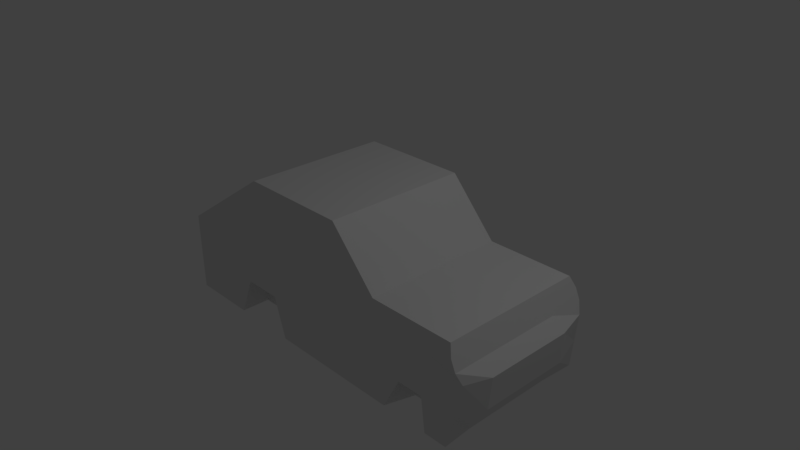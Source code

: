 # Source: car.blend  (saved by Blender 2.78.0; exported with 4.5.12 LTS)
import bpy
from mathutils import Matrix  # noqa: F401  (used for matrix-valued properties, if any)

bpy.ops.wm.read_factory_settings(use_empty=True)
scene = bpy.context.scene
scene.name = 'Scene'

# ---- collections
col_collection_1 = bpy.data.collections.new('Collection 1'); scene.collection.children.link(col_collection_1)

# ---- materials (node trees are filled in below, after node groups)
mat_material = bpy.data.materials.new('Material')
mat_material.alpha_threshold = 0.0
mat_material.use_transparent_shadow = False
mat_material.roughness = 0.5
mat_material.line_color = (0.0, 0.0, 0.0, 1.0)

# ---- material node trees

# ---- world
world_world = bpy.data.worlds.new('World'); scene.world = world_world
world_world.color = (0.05088, 0.05088, 0.05088)
world_world.use_sun_shadow = False
world_world.sun_shadow_jitter_overblur = 0.0
world_world.cycles.sampling_method = 'MANUAL'

# ---- cameras
cam_camera = bpy.data.cameras.new('Camera')
cam_camera.clip_end = 100.0
cam_camera.lens = 35.0
cam_camera.sensor_width = 32.0
cam_camera.sensor_height = 18.0
cam_camera.ortho_scale = 7.314
cam_camera.dof.focus_distance = 0.0
cam_camera.dof.aperture_fstop = 128.0

# ---- lights
light_lamp = bpy.data.lights.new('Lamp', 'POINT')
light_lamp.transmission_factor = 0.0
light_lamp.cutoff_distance = 30.0
light_lamp.energy = 100.0
light_lamp.shadow_buffer_clip_start = 1.001
light_lamp.shadow_soft_size = 0.1
light_lamp.shadow_maximum_resolution = 0.006
light_lamp.use_absolute_resolution = True

# ---- meshes
me_cube = bpy.data.meshes.new('Cube')
me_cube.from_pydata([(2.449, 1.095, -1.0), (2.449, -1.095, -1.0), (-2.293, -1.095, -1.0), (-2.293, 1.095, -1.0), (2.393, 1.0, 0.2768), (2.393, -1.0, 0.2768), (-1.0, -1.0, 1.0), (-1.0, 1.0, 1.0), (1.147, 1.095, -1.0), (0.5226, 1.095, -1.0), (1.147, -1.095, -1.0), (0.5226, -1.095, -1.0), (1.194, 1.0, 0.2768), (0.5271, 1.0, 1.0), (1.194, -1.0, 0.2768), (0.5271, -1.0, 1.0), (2.583, 1.0, -0.1682), (2.583, -1.0, -0.1682), (-2.478, -1.0, 0.0), (-2.478, 1.0, 0.0), (1.194, 1.0, -0.1682), (0.5271, 1.0, 0.0), (1.194, -1.0, -0.1682), (0.5271, -1.0, 0.0), (1.171, -1.048, -0.5841), (0.5248, -1.048, -0.5), (2.516, 1.048, -0.5841), (2.516, -1.048, -0.5841), (-2.386, -1.048, -0.5), (-2.386, 1.048, -0.5), (1.171, 1.048, -0.5841), (0.5248, 1.048, -0.5), (-0.416, 1.095, -1.0), (-1.355, 1.095, -1.0), (-0.416, -1.095, -1.0), (-1.355, -1.095, -1.0), (0.01803, 1.0, 1.0), (-0.491, 1.0, 1.0), (0.01803, -1.0, 1.0), (-0.491, -1.0, 1.0), (-0.4747, 1.0, 0.0), (-1.476, 1.0, 0.0), (-0.4747, -1.0, 0.0), (-1.476, -1.0, 0.0), (-0.6612, -1.048, -0.5), (-1.2, -1.048, -0.5), (-0.6682, 1.048, -0.5), (-1.193, 1.048, -0.5), (2.127, 1.095, -1.0), (1.469, 1.095, -1.0), (2.131, -1.095, -1.0), (1.466, -1.095, -1.0), (1.993, 1.0, 0.2768), (1.593, 1.0, 0.2768), (1.993, -1.0, 0.2768), (1.593, -1.0, 0.2768), (2.12, -1.0, -0.1682), (1.657, -1.0, -0.1682), (2.12, 1.0, -0.1682), (1.657, 1.0, -0.1682), (2.024, -1.048, -0.5841), (1.663, -1.048, -0.5841), (1.993, 1.048, -0.5841), (1.693, 1.048, -0.5841), (2.431, 0.5898, -0.9865), (2.431, -0.6963, -0.9865), (-2.293, -0.6963, -1.0), (-2.293, 0.5898, -1.0), (2.393, 0.558, 0.2768), (2.393, -0.6646, 0.2768), (-1.0, -0.6646, 1.0), (-1.0, 0.558, 1.0), (1.194, 0.558, 0.2768), (1.194, -0.6646, 0.2768), (0.5271, 0.558, 1.0), (0.5271, -0.6646, 1.0), (1.147, -0.6963, -1.0), (1.147, 0.5898, -1.0), (0.5226, -0.6963, -1.0), (0.5226, 0.5898, -1.0), (-2.478, -0.6646, 0.0), (-2.478, 0.558, 0.0), (2.702, 0.558, -0.1682), (2.702, -0.6646, -0.1682), (2.668, 0.5739, -0.5976), (2.668, -0.6805, -0.5976), (-2.386, -0.6805, -0.5), (-2.386, 0.5739, -0.5), (0.01803, 0.558, 1.0), (0.01803, -0.6646, 1.0), (-0.491, 0.558, 1.0), (-0.491, -0.6646, 1.0), (-0.416, -0.6963, -1.0), (-0.416, 0.5898, -1.0), (-1.355, -0.6963, -1.0), (-1.355, 0.5898, -1.0), (2.015, -0.6963, -1.0), (2.015, 0.5898, -1.0), (1.581, -0.6963, -1.0), (1.581, 0.5898, -1.0), (1.993, 0.558, 0.2768), (1.993, -0.6646, 0.2768), (1.593, 0.558, 0.2768), (1.593, -0.6646, 0.2768), (-0.6635, -0.6465, -0.5), (-0.6659, 0.7034, -0.5), (-1.197, -0.6465, -0.5), (-1.195, 0.7034, -0.5), (2.52, 1.06, -0.01983), (2.456, 1.06, 0.1285), (2.52, -1.053, -0.01983), (2.456, -1.053, 0.1285), (-1.985, -1.0, 0.3333), (-1.493, -1.0, 0.6667), (-1.985, 1.0, 0.3333), (-1.493, 1.0, 0.6667), (1.194, 1.0, -0.01983), (1.194, 1.0, 0.1285), (0.5271, 1.0, 0.3333), (0.5271, 1.0, 0.6667), (1.194, -1.0, 0.1285), (1.194, -1.0, -0.01983), (0.5271, -1.0, 0.6667), (0.5271, -1.0, 0.3333), (-0.3104, 1.0, 0.3333), (-0.1462, 1.0, 0.6667), (-1.148, 1.0, 0.3333), (-0.8194, 1.0, 0.6667), (-0.1462, -1.0, 0.6667), (-0.3104, -1.0, 0.3333), (-0.8194, -1.0, 0.6667), (-1.148, -1.0, 0.3333), (2.078, 1.0, -0.01983), (2.035, 1.0, 0.1285), (1.636, 1.0, -0.01983), (1.615, 1.0, 0.1285), (2.035, -1.0, 0.1285), (2.078, -1.0, -0.01983), (1.615, -1.0, 0.1285), (1.636, -1.0, -0.01983), (-1.493, -0.6646, 0.6667), (-1.985, -0.6646, 0.3333), (-1.493, 0.558, 0.6667), (-1.985, 0.558, 0.3333), (2.456, 0.558, 0.1285), (2.52, 0.558, -0.01983), (2.456, -0.6646, 0.1285), (2.52, -0.6646, -0.01983), (2.014, -0.74, -0.5841), (2.004, 0.6878, -0.5841), (1.673, -0.74, -0.5841), (1.683, 0.6878, -0.5841)], [], [(94, 35, 2, 66), (91, 70, 6, 39), (146, 69, 5, 111), (130, 39, 6, 113), (142, 71, 7, 115), (47, 33, 3, 29), (63, 49, 8, 30), (30, 8, 9, 31), (138, 55, 14, 120), (120, 14, 15, 122), (103, 73, 14, 55), (73, 75, 15, 14), (98, 51, 10, 76), (76, 10, 11, 78), (24, 22, 23, 25), (61, 57, 22, 24), (116, 20, 21, 118), (134, 59, 20, 116), (126, 41, 19, 114), (87, 81, 19, 29), (45, 43, 18, 28), (85, 83, 17, 27), (65, 85, 27, 1), (35, 45, 28, 2), (67, 87, 29, 3), (51, 61, 24, 10), (10, 24, 25, 11), (20, 30, 31, 21), (59, 63, 30, 20), (41, 47, 29, 19), (21, 31, 46, 40), (40, 46, 47, 41), (11, 25, 44, 34), (25, 23, 42, 44), (44, 42, 43, 45), (118, 21, 40, 124), (124, 40, 41, 126), (31, 9, 32, 46), (122, 15, 38, 128), (128, 38, 39, 130), (75, 89, 38, 15), (89, 91, 39, 38), (78, 11, 34, 92), (16, 26, 62, 58), (58, 62, 63, 59), (1, 27, 60, 50), (61, 150, 148, 60), (108, 16, 58, 132), (132, 58, 59, 134), (27, 17, 56, 60), (60, 56, 57, 61), (65, 1, 50, 96), (69, 101, 54, 5), (101, 103, 55, 54), (111, 5, 54, 136), (136, 54, 55, 138), (26, 0, 48, 62), (151, 63, 62, 149), (52, 53, 102, 100), (100, 102, 103, 101), (4, 52, 100, 68), (68, 100, 101, 69), (97, 96, 98, 99), (0, 64, 97, 48), (64, 65, 96, 97), (93, 92, 94, 95), (9, 79, 93, 32), (79, 78, 92, 93), (36, 37, 90, 88), (88, 90, 91, 89), (13, 36, 88, 74), (74, 88, 89, 75), (2, 28, 86, 66), (66, 86, 87, 67), (0, 26, 84, 64), (64, 84, 85, 65), (26, 16, 82, 84), (84, 82, 83, 85), (28, 18, 80, 86), (86, 80, 81, 87), (8, 77, 79, 9), (77, 76, 78, 79), (49, 99, 77, 8), (99, 98, 76, 77), (12, 13, 74, 72), (72, 74, 75, 73), (53, 12, 72, 102), (102, 72, 73, 103), (113, 6, 70, 140), (140, 70, 71, 142), (109, 4, 68, 144), (144, 68, 69, 146), (37, 7, 71, 90), (90, 71, 70, 91), (33, 95, 67, 3), (95, 94, 66, 67), (107, 47, 46, 105), (45, 106, 104, 44), (106, 107, 105, 104), (106, 94, 92, 104), (45, 35, 94, 106), (44, 104, 92, 34), (46, 32, 93, 105), (105, 93, 95, 107), (47, 107, 95, 33), (82, 145, 147, 83), (145, 144, 146, 147), (16, 108, 145, 82), (108, 109, 144, 145), (80, 141, 143, 81), (141, 140, 142, 143), (18, 112, 141, 80), (112, 113, 140, 141), (56, 137, 139, 57), (137, 136, 138, 139), (17, 110, 137, 56), (110, 111, 136, 137), (52, 133, 135, 53), (133, 132, 134, 135), (4, 109, 133, 52), (109, 108, 132, 133), (42, 129, 131, 43), (129, 128, 130, 131), (23, 123, 129, 42), (123, 122, 128, 129), (36, 125, 127, 37), (125, 124, 126, 127), (13, 119, 125, 36), (119, 118, 124, 125), (37, 127, 115, 7), (127, 126, 114, 115), (53, 135, 117, 12), (135, 134, 116, 117), (12, 117, 119, 13), (117, 116, 118, 119), (22, 121, 123, 23), (121, 120, 122, 123), (57, 139, 121, 22), (139, 138, 120, 121), (81, 143, 114, 19), (143, 142, 115, 114), (43, 131, 112, 18), (131, 130, 113, 112), (83, 147, 110, 17), (147, 146, 111, 110), (150, 151, 149, 148), (150, 61, 51, 98), (60, 148, 96, 50), (96, 148, 150, 98), (97, 149, 62, 48), (151, 99, 49, 63), (149, 97, 99, 151)])
me_cube.materials.append(mat_material)
me_cube.use_remesh_preserve_volume = False
me_cube.use_remesh_preserve_attributes = False
me_cube.use_mirror_vertex_groups = False
me_cube.update()

# ---- objects
ob_cube = bpy.data.objects.new('Cube', me_cube)
ob_lamp = bpy.data.objects.new('Lamp', light_lamp)
ob_camera = bpy.data.objects.new('Camera', cam_camera)

# ---- transforms, parenting, visibility, modifiers, constraints
ob_cube.location = (0.0, 0.0, 0.0)
ob_cube.lock_rotations_4d = False
ob_cube.empty_display_type = 'ARROWS'
ob_cube.lineart.crease_threshold = 0.0
ob_lamp.location = (4.076, 1.005, 5.904)
ob_lamp.rotation_euler = (0.6503, 0.05522, 1.866)
ob_lamp.lock_rotations_4d = False
ob_lamp.empty_display_type = 'ARROWS'
ob_lamp.color = (0.0, 0.0, 0.0, 0.0)
ob_lamp.lineart.crease_threshold = 0.0
ob_camera.location = (7.481, -6.508, 5.344)
ob_camera.rotation_euler = (1.109, 0.0, 0.8149)
ob_camera.lock_rotations_4d = False
ob_camera.empty_display_type = 'ARROWS'
ob_camera.color = (0.0, 0.0, 0.0, 0.0)
ob_camera.display_type = 'WIRE'
ob_camera.lineart.crease_threshold = 0.0

# ---- collection membership
col_collection_1.objects.link(ob_cube)
col_collection_1.objects.link(ob_lamp)
col_collection_1.objects.link(ob_camera)

# ---- scene / render settings (as saved in the file)
scene.camera = ob_camera
scene.frame_start = 1; scene.frame_end = 250; scene.frame_set(1)
scene.render.engine = 'BLENDER_EEVEE_NEXT'
scene.render.resolution_percentage = 50
scene.render.dither_intensity = 0.0
scene.cycles.use_denoising = False
scene.cycles.samples = 128
scene.cycles.sampling_pattern = 'TABULATED_SOBOL'
scene.cycles.light_sampling_threshold = 0.0
scene.cycles.use_adaptive_sampling = False
scene.cycles.use_light_tree = False
scene.cycles.blur_glossy = 0.0
scene.cycles.sample_clamp_indirect = 0.0
scene.view_settings.view_transform = 'Standard'
bpy.context.view_layer.update()
